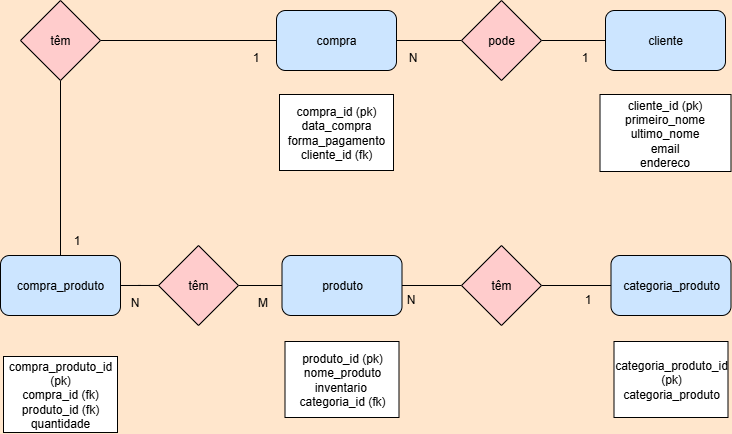

The diagram above was exported from draw.io. Its source (the exported page's mxGraphModel, read from the mxfile embedded in the PNG):
<mxGraphModel dx="1124" dy="592" grid="0" gridSize="10" guides="1" tooltips="1" connect="1" arrows="1" fold="1" page="1" pageScale="1" pageWidth="827" pageHeight="1169" background="#FFE6CC" math="0" shadow="0">
  <root>
    <mxCell id="0" />
    <mxCell id="1" parent="0" />
    <mxCell id="1bTZ4S9uCD1sQVnx-OOa-20" style="edgeStyle=orthogonalEdgeStyle;rounded=0;orthogonalLoop=1;jettySize=auto;html=1;entryX=1;entryY=0.5;entryDx=0;entryDy=0;endArrow=none;endFill=0;" parent="1" source="1qW1k9UYwdB6OCEtZarE-12" target="1bTZ4S9uCD1sQVnx-OOa-19" edge="1">
      <mxGeometry relative="1" as="geometry" />
    </mxCell>
    <mxCell id="1qW1k9UYwdB6OCEtZarE-12" value="categoria_produto" style="rounded=1;whiteSpace=wrap;html=1;fillColor=#CCE5FF;" parent="1" vertex="1">
      <mxGeometry x="650.5" y="355" width="120" height="60" as="geometry" />
    </mxCell>
    <mxCell id="1bTZ4S9uCD1sQVnx-OOa-11" style="edgeStyle=orthogonalEdgeStyle;rounded=0;orthogonalLoop=1;jettySize=auto;html=1;entryX=1;entryY=0.5;entryDx=0;entryDy=0;endArrow=none;endFill=0;" parent="1" source="zGTcOxc1m1U-KabvlYRx-5" target="1bTZ4S9uCD1sQVnx-OOa-9" edge="1">
      <mxGeometry relative="1" as="geometry" />
    </mxCell>
    <mxCell id="zGTcOxc1m1U-KabvlYRx-5" value="produto" style="rounded=1;whiteSpace=wrap;html=1;fillColor=#CCE5FF;" parent="1" vertex="1">
      <mxGeometry x="321.5" y="355" width="120" height="60" as="geometry" />
    </mxCell>
    <mxCell id="zGTcOxc1m1U-KabvlYRx-7" value="compra_id (pk)&lt;div&gt;data_compra&lt;/div&gt;&lt;div&gt;forma_pagamento&lt;/div&gt;&lt;div&gt;cliente_id (fk)&lt;/div&gt;" style="rounded=0;whiteSpace=wrap;html=1;strokeWidth=1;" parent="1" vertex="1">
      <mxGeometry x="319" y="194" width="114" height="76" as="geometry" />
    </mxCell>
    <mxCell id="1qW1k9UYwdB6OCEtZarE-20" value="&lt;div&gt;&lt;span style=&quot;font-size: 12px;&quot;&gt;produto_id (pk)&lt;/span&gt;&lt;/div&gt;&lt;div&gt;&lt;span style=&quot;font-size: 12px;&quot;&gt;nome_produto&lt;/span&gt;&lt;/div&gt;&lt;div&gt;&lt;span style=&quot;font-size: 12px;&quot;&gt;&lt;span style=&quot;background-color: transparent; color: light-dark(rgb(0, 0, 0), rgb(255, 255, 255));&quot;&gt;inventario&amp;nbsp;&lt;/span&gt;&lt;br&gt;&lt;/span&gt;&lt;/div&gt;&lt;div&gt;categoria_id (fk)&lt;/div&gt;" style="rounded=0;whiteSpace=wrap;html=1;strokeWidth=1;" parent="1" vertex="1">
      <mxGeometry x="324.5" y="441" width="114" height="76" as="geometry" />
    </mxCell>
    <mxCell id="1qW1k9UYwdB6OCEtZarE-21" value="&lt;div&gt;&lt;span style=&quot;font-size: 12px;&quot;&gt;categoria_produto_id (pk)&lt;/span&gt;&lt;/div&gt;&lt;div&gt;&lt;span style=&quot;font-size: 12px;&quot;&gt;categoria_produto&lt;/span&gt;&lt;/div&gt;" style="rounded=0;whiteSpace=wrap;html=1;strokeWidth=1;" parent="1" vertex="1">
      <mxGeometry x="653.5" y="441" width="114" height="76" as="geometry" />
    </mxCell>
    <mxCell id="zGTcOxc1m1U-KabvlYRx-9" value="cliente_id (pk)&lt;div&gt;primeiro_nome&lt;/div&gt;&lt;div&gt;ultimo_nome&lt;/div&gt;&lt;div&gt;email&lt;/div&gt;&lt;div&gt;endereco&lt;/div&gt;" style="rounded=0;whiteSpace=wrap;html=1;" parent="1" vertex="1">
      <mxGeometry x="639.5" y="194" width="131" height="77" as="geometry" />
    </mxCell>
    <mxCell id="1bTZ4S9uCD1sQVnx-OOa-13" style="edgeStyle=orthogonalEdgeStyle;rounded=0;orthogonalLoop=1;jettySize=auto;html=1;entryX=1;entryY=0.5;entryDx=0;entryDy=0;endArrow=none;endFill=0;" parent="1" source="1qW1k9UYwdB6OCEtZarE-22" target="1bTZ4S9uCD1sQVnx-OOa-8" edge="1">
      <mxGeometry relative="1" as="geometry" />
    </mxCell>
    <mxCell id="1bTZ4S9uCD1sQVnx-OOa-24" value="" style="edgeStyle=orthogonalEdgeStyle;rounded=0;orthogonalLoop=1;jettySize=auto;html=1;endArrow=none;endFill=0;" parent="1" source="1qW1k9UYwdB6OCEtZarE-22" target="1bTZ4S9uCD1sQVnx-OOa-18" edge="1">
      <mxGeometry relative="1" as="geometry" />
    </mxCell>
    <mxCell id="1qW1k9UYwdB6OCEtZarE-22" value="compra" style="rounded=1;whiteSpace=wrap;html=1;fillColor=#CCE5FF;" parent="1" vertex="1">
      <mxGeometry x="316" y="110" width="120" height="60" as="geometry" />
    </mxCell>
    <mxCell id="1bTZ4S9uCD1sQVnx-OOa-26" style="edgeStyle=orthogonalEdgeStyle;rounded=0;orthogonalLoop=1;jettySize=auto;html=1;entryX=1;entryY=0.5;entryDx=0;entryDy=0;endArrow=none;endFill=0;" parent="1" source="1qW1k9UYwdB6OCEtZarE-24" target="1bTZ4S9uCD1sQVnx-OOa-18" edge="1">
      <mxGeometry relative="1" as="geometry" />
    </mxCell>
    <mxCell id="1qW1k9UYwdB6OCEtZarE-24" value="cliente" style="rounded=1;whiteSpace=wrap;html=1;fillColor=#CCE5FF;" parent="1" vertex="1">
      <mxGeometry x="645" y="110" width="120" height="60" as="geometry" />
    </mxCell>
    <mxCell id="1bTZ4S9uCD1sQVnx-OOa-6" value="compra_produto" style="rounded=1;whiteSpace=wrap;html=1;fillColor=#CCE5FF;" parent="1" vertex="1">
      <mxGeometry x="40" y="355" width="120" height="60" as="geometry" />
    </mxCell>
    <mxCell id="1bTZ4S9uCD1sQVnx-OOa-7" value="&lt;div&gt;&lt;span style=&quot;background-color: transparent; color: light-dark(rgb(0, 0, 0), rgb(255, 255, 255));&quot;&gt;compra_produto_id (pk)&lt;/span&gt;&lt;/div&gt;&lt;div&gt;&lt;span style=&quot;background-color: transparent; color: light-dark(rgb(0, 0, 0), rgb(255, 255, 255));&quot;&gt;compra_id (fk)&lt;/span&gt;&lt;/div&gt;&lt;div&gt;&lt;span style=&quot;background-color: transparent; color: light-dark(rgb(0, 0, 0), rgb(255, 255, 255));&quot;&gt;produto_id (fk)&lt;/span&gt;&lt;/div&gt;quantidade" style="rounded=0;whiteSpace=wrap;html=1;strokeWidth=1;" parent="1" vertex="1">
      <mxGeometry x="43" y="456" width="114" height="76" as="geometry" />
    </mxCell>
    <mxCell id="1bTZ4S9uCD1sQVnx-OOa-14" style="edgeStyle=orthogonalEdgeStyle;rounded=0;orthogonalLoop=1;jettySize=auto;html=1;endArrow=none;endFill=0;" parent="1" source="1bTZ4S9uCD1sQVnx-OOa-8" target="1bTZ4S9uCD1sQVnx-OOa-6" edge="1">
      <mxGeometry relative="1" as="geometry" />
    </mxCell>
    <mxCell id="1bTZ4S9uCD1sQVnx-OOa-8" value="têm" style="rhombus;whiteSpace=wrap;html=1;fillColor=#FFCCCC;" parent="1" vertex="1">
      <mxGeometry x="60" y="100" width="80" height="80" as="geometry" />
    </mxCell>
    <mxCell id="1bTZ4S9uCD1sQVnx-OOa-12" style="edgeStyle=orthogonalEdgeStyle;rounded=0;orthogonalLoop=1;jettySize=auto;html=1;entryX=1;entryY=0.5;entryDx=0;entryDy=0;endArrow=none;endFill=0;" parent="1" source="1bTZ4S9uCD1sQVnx-OOa-9" target="1bTZ4S9uCD1sQVnx-OOa-6" edge="1">
      <mxGeometry relative="1" as="geometry" />
    </mxCell>
    <mxCell id="1bTZ4S9uCD1sQVnx-OOa-9" value="têm" style="rhombus;whiteSpace=wrap;html=1;fillColor=#FFCCCC;" parent="1" vertex="1">
      <mxGeometry x="198" y="345" width="80" height="80" as="geometry" />
    </mxCell>
    <mxCell id="1bTZ4S9uCD1sQVnx-OOa-18" value="pode" style="rhombus;whiteSpace=wrap;html=1;fillColor=#FFCCCC;" parent="1" vertex="1">
      <mxGeometry x="501" y="100" width="80" height="80" as="geometry" />
    </mxCell>
    <mxCell id="1bTZ4S9uCD1sQVnx-OOa-21" style="edgeStyle=orthogonalEdgeStyle;rounded=0;orthogonalLoop=1;jettySize=auto;html=1;entryX=1;entryY=0.5;entryDx=0;entryDy=0;endArrow=none;endFill=0;" parent="1" source="1bTZ4S9uCD1sQVnx-OOa-19" target="zGTcOxc1m1U-KabvlYRx-5" edge="1">
      <mxGeometry relative="1" as="geometry" />
    </mxCell>
    <mxCell id="1bTZ4S9uCD1sQVnx-OOa-19" value="têm" style="rhombus;whiteSpace=wrap;html=1;fillColor=#FFCCCC;" parent="1" vertex="1">
      <mxGeometry x="501" y="345" width="80" height="80" as="geometry" />
    </mxCell>
    <mxCell id="1bTZ4S9uCD1sQVnx-OOa-27" value="1" style="text;html=1;align=center;verticalAlign=middle;resizable=0;points=[];autosize=1;strokeColor=none;fillColor=none;" parent="1" vertex="1">
      <mxGeometry x="611" y="144" width="25" height="26" as="geometry" />
    </mxCell>
    <mxCell id="1bTZ4S9uCD1sQVnx-OOa-28" value="N" style="text;html=1;align=center;verticalAlign=middle;resizable=0;points=[];autosize=1;strokeColor=none;fillColor=none;" parent="1" vertex="1">
      <mxGeometry x="438.5" y="144" width="27" height="26" as="geometry" />
    </mxCell>
    <mxCell id="1bTZ4S9uCD1sQVnx-OOa-29" value="1" style="text;html=1;align=center;verticalAlign=middle;resizable=0;points=[];autosize=1;strokeColor=none;fillColor=none;" parent="1" vertex="1">
      <mxGeometry x="282" y="144" width="25" height="26" as="geometry" />
    </mxCell>
    <mxCell id="1bTZ4S9uCD1sQVnx-OOa-30" value="1" style="text;html=1;align=center;verticalAlign=middle;resizable=0;points=[];autosize=1;strokeColor=none;fillColor=none;" parent="1" vertex="1">
      <mxGeometry x="103" y="327" width="25" height="26" as="geometry" />
    </mxCell>
    <mxCell id="1bTZ4S9uCD1sQVnx-OOa-31" value="N" style="text;html=1;align=center;verticalAlign=middle;resizable=0;points=[];autosize=1;strokeColor=none;fillColor=none;" parent="1" vertex="1">
      <mxGeometry x="160" y="389" width="27" height="26" as="geometry" />
    </mxCell>
    <mxCell id="1bTZ4S9uCD1sQVnx-OOa-32" value="M" style="text;html=1;align=center;verticalAlign=middle;resizable=0;points=[];autosize=1;strokeColor=none;fillColor=none;" parent="1" vertex="1">
      <mxGeometry x="288" y="389" width="28" height="26" as="geometry" />
    </mxCell>
    <mxCell id="1bTZ4S9uCD1sQVnx-OOa-33" value="N" style="text;html=1;align=center;verticalAlign=middle;resizable=0;points=[];autosize=1;strokeColor=none;fillColor=none;" parent="1" vertex="1">
      <mxGeometry x="437" y="386" width="27" height="26" as="geometry" />
    </mxCell>
    <mxCell id="1bTZ4S9uCD1sQVnx-OOa-34" value="1" style="text;html=1;align=center;verticalAlign=middle;resizable=0;points=[];autosize=1;strokeColor=none;fillColor=none;" parent="1" vertex="1">
      <mxGeometry x="614.5" y="386" width="25" height="26" as="geometry" />
    </mxCell>
  </root>
</mxGraphModel>